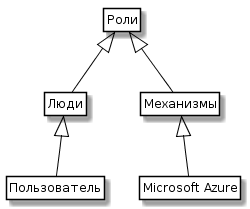

The diagram above was rendered by PlantUML. Its source (embedded in the PNG):
@startuml
skinparam class {
	BackgroundColor White
	ArrowColor Black
	BorderColor Black
}
class Entity as "Роли"

class People as "Люди"
class Machanisms as "Механизмы"

class MA as "Microsoft Azure"

class Polz as "Пользователь"

Entity <|-- People 
Entity <|-- Machanisms 

People <|-- Polz 
 
Machanisms <|-- MA 


hide members
hide circle
hide methods
@enduml